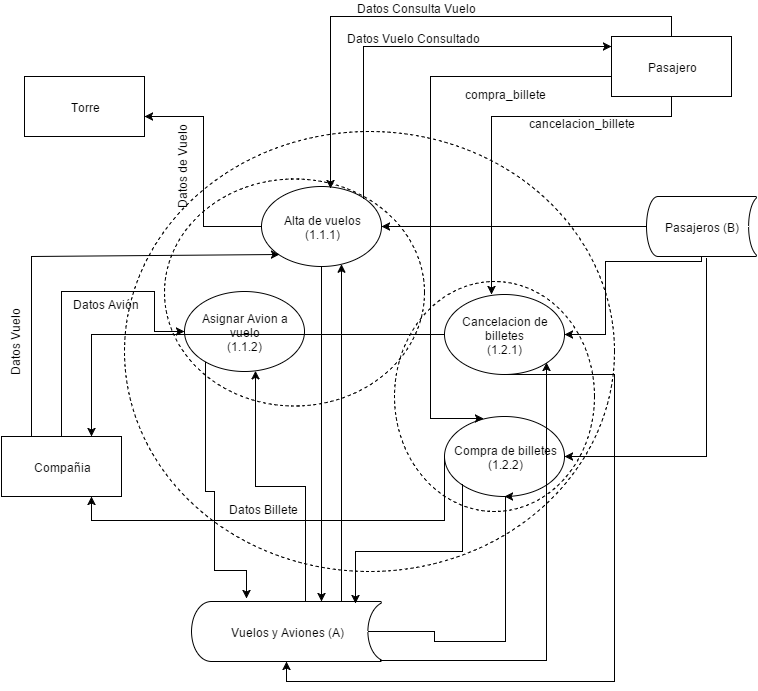

The diagram above was exported from draw.io. Its source (the exported page's mxGraphModel, read from the mxfile embedded in the PNG):
<mxGraphModel dx="880" dy="468" grid="1" gridSize="10" guides="1" tooltips="1" connect="1" arrows="1" fold="1" page="1" pageScale="1" pageWidth="1169" pageHeight="826" background="#ffffff" math="0">
  <root>
    <mxCell id="0" />
    <mxCell id="1" parent="0" />
    <mxCell id="596749e0d831783-2" value="Vuelos y Aviones (A)&lt;br&gt;" style="strokeWidth=1;html=1;shape=mxgraph.flowchart.stored_data;whiteSpace=wrap;" vertex="1" parent="1">
      <mxGeometry x="417" y="720" width="190" height="60" as="geometry" />
    </mxCell>
    <mxCell id="596749e0d831783-3" value="Compra de billetes&lt;div&gt;(1.2.2)&lt;/div&gt;" style="ellipse;whiteSpace=wrap;html=1;strokeWidth=1;fillColor=#ffffff;" vertex="1" parent="1">
      <mxGeometry x="670" y="534.990099009901" width="120" height="80" as="geometry" />
    </mxCell>
    <mxCell id="596749e0d831783-4" value="Torre" style="whiteSpace=wrap;html=1;" vertex="1" parent="1">
      <mxGeometry x="250" y="195" width="120" height="60" as="geometry" />
    </mxCell>
    <mxCell id="596749e0d831783-5" value="Alta de vuelos&lt;br&gt;(1.1.1)&lt;br&gt;" style="ellipse;whiteSpace=wrap;html=1;" vertex="1" parent="1">
      <mxGeometry x="487" y="305" width="120" height="80" as="geometry" />
    </mxCell>
    <mxCell id="596749e0d831783-6" value="Pasajero" style="whiteSpace=wrap;html=1;" vertex="1" parent="1">
      <mxGeometry x="837" y="155" width="120" height="60" as="geometry" />
    </mxCell>
    <mxCell id="596749e0d831783-7" value="" style="edgeStyle=orthogonalEdgeStyle;rounded=0;html=1;exitX=0.5;exitY=0;entryX=0;entryY=0.5;" edge="1" parent="1" source="596749e0d831783-21" target="596749e0d831783-35">
      <mxGeometry x="417.0000000000002" y="165.72413793103453" as="geometry">
        <mxPoint x="430" y="430" as="targetPoint" />
        <Array as="points">
          <mxPoint x="287" y="410" />
          <mxPoint x="380" y="410" />
          <mxPoint x="380" y="450" />
        </Array>
      </mxGeometry>
    </mxCell>
    <mxCell id="596749e0d831783-8" value="Datos Avión&lt;br&gt;" style="text;html=1;resizable=0;points=[];;align=center;verticalAlign=middle;labelBackgroundColor=#ffffff;" vertex="1" connectable="0" parent="596749e0d831783-7">
      <mxGeometry x="-0.416" y="-1" relative="1" as="geometry">
        <mxPoint x="42" y="-44" as="offset" />
      </mxGeometry>
    </mxCell>
    <mxCell id="596749e0d831783-9" value="" style="edgeStyle=orthogonalEdgeStyle;rounded=0;html=1;entryX=0.574;entryY=0.019;entryPerimeter=0;" edge="1" parent="1" source="596749e0d831783-6" target="596749e0d831783-5">
      <mxGeometry x="556.8965517241381" y="145.0344827586207" as="geometry">
        <mxPoint x="556.8965517241381" y="284.68965517241395" as="targetPoint" />
        <Array as="points">
          <mxPoint x="897" y="135" />
          <mxPoint x="556" y="135" />
        </Array>
      </mxGeometry>
    </mxCell>
    <mxCell id="596749e0d831783-10" value="Datos Consulta Vuelo&lt;br&gt;" style="text;html=1;resizable=0;points=[];;align=center;verticalAlign=middle;labelBackgroundColor=#ffffff;" vertex="1" connectable="0" parent="596749e0d831783-9">
      <mxGeometry x="0.1757" y="1" relative="1" as="geometry">
        <mxPoint x="37" y="-11" as="offset" />
      </mxGeometry>
    </mxCell>
    <mxCell id="596749e0d831783-11" value="" style="edgeStyle=orthogonalEdgeStyle;rounded=0;html=1;exitX=0;exitY=0.5;entryX=1.002;entryY=0.673;entryPerimeter=0;" edge="1" parent="1" source="596749e0d831783-5" target="596749e0d831783-4">
      <mxGeometry x="407" y="360.55172413793116" as="geometry">
        <mxPoint x="347" y="735" as="targetPoint" />
      </mxGeometry>
    </mxCell>
    <mxCell id="596749e0d831783-12" value="Datos de Vuelo&lt;br&gt;" style="text;html=1;resizable=0;points=[];;align=center;verticalAlign=middle;labelBackgroundColor=#ffffff;rotation=-90;direction=north;" vertex="1" connectable="0" parent="596749e0d831783-11">
      <mxGeometry x="0.5979" relative="1" as="geometry">
        <mxPoint x="-10" y="49" as="offset" />
      </mxGeometry>
    </mxCell>
    <mxCell id="596749e0d831783-13" value="Pasajeros (B&lt;span style=&quot;line-height: 1.2&quot;&gt;)&lt;/span&gt;" style="strokeWidth=1;html=1;shape=mxgraph.flowchart.stored_data;whiteSpace=wrap;" vertex="1" parent="1">
      <mxGeometry x="872" y="315" width="110" height="60" as="geometry" />
    </mxCell>
    <mxCell id="596749e0d831783-14" style="edgeStyle=orthogonalEdgeStyle;rounded=0;html=1;exitX=0.547;exitY=1.027;exitPerimeter=0;entryX=1;entryY=0.5;" edge="1" parent="1" source="596749e0d831783-13" target="596749e0d831783-3">
      <mxGeometry x="736.9999981619449" y="377" as="geometry">
        <Array as="points">
          <mxPoint x="932" y="575" />
        </Array>
      </mxGeometry>
    </mxCell>
    <mxCell id="596749e0d831783-15" style="edgeStyle=orthogonalEdgeStyle;rounded=0;html=1;startArrow=none;startFill=0;endArrow=classic;endFill=1;exitX=1;exitY=0;" edge="1" parent="1" source="596749e0d831783-5">
      <mxGeometry x="589.6551724137933" y="165.72413793103453" as="geometry">
        <Array as="points">
          <mxPoint x="589" y="165" />
        </Array>
        <mxPoint x="837" y="165" as="targetPoint" />
        <mxPoint x="597" y="307" as="sourcePoint" />
      </mxGeometry>
    </mxCell>
    <mxCell id="596749e0d831783-16" value="Datos Vuelo Consultado&lt;br&gt;" style="text;html=1;resizable=0;points=[];;align=center;verticalAlign=middle;labelBackgroundColor=#ffffff;" vertex="1" connectable="0" parent="596749e0d831783-15">
      <mxGeometry x="0.1673" y="-5" relative="1" as="geometry">
        <mxPoint x="-32" y="-15" as="offset" />
      </mxGeometry>
    </mxCell>
    <mxCell id="596749e0d831783-17" style="edgeStyle=orthogonalEdgeStyle;rounded=0;html=1;jettySize=auto;orthogonalLoop=1;" edge="1" parent="1" source="596749e0d831783-5" target="596749e0d831783-2">
      <mxGeometry x="547" y="385" as="geometry">
        <Array as="points">
          <mxPoint x="547" y="555" />
          <mxPoint x="547" y="555" />
        </Array>
      </mxGeometry>
    </mxCell>
    <mxCell id="596749e0d831783-18" style="edgeStyle=orthogonalEdgeStyle;rounded=0;html=1;jettySize=auto;orthogonalLoop=1;" edge="1" parent="1" source="596749e0d831783-2" target="596749e0d831783-5">
      <mxGeometry x="572" y="381.36237371545235" as="geometry">
        <Array as="points">
          <mxPoint x="567" y="555" />
          <mxPoint x="567" y="555" />
        </Array>
      </mxGeometry>
    </mxCell>
    <mxCell id="596749e0d831783-19" value="" style="endArrow=classic;html=1;fontFamily=Lucida Console;fontSize=12;entryX=0.5;entryY=1;exitX=0.93;exitY=0.5;exitPerimeter=0;edgeStyle=orthogonalEdgeStyle;rounded=0;" edge="1" parent="1" source="596749e0d831783-2" target="596749e0d831783-3">
      <mxGeometry x="654" y="485" width="50" height="50" as="geometry">
        <mxPoint x="697" y="585" as="sourcePoint" />
        <mxPoint x="717" y="745" as="targetPoint" />
        <Array as="points">
          <mxPoint x="660" y="750" />
          <mxPoint x="660" y="760" />
          <mxPoint x="731" y="760" />
        </Array>
      </mxGeometry>
    </mxCell>
    <mxCell id="596749e0d831783-20" style="edgeStyle=orthogonalEdgeStyle;rounded=0;html=1;exitX=0;exitY=1;endArrow=classic;endFill=1;jettySize=auto;orthogonalLoop=1;fontFamily=Lucida Console;fontSize=12;" edge="1" parent="1" source="596749e0d831783-3">
      <mxGeometry x="633" y="473" as="geometry">
        <mxPoint x="581" y="722" as="targetPoint" />
        <Array as="points">
          <mxPoint x="688" y="670" />
          <mxPoint x="581" y="670" />
          <mxPoint x="581" y="722" />
        </Array>
      </mxGeometry>
    </mxCell>
    <mxCell id="596749e0d831783-21" value="Compañia&lt;br&gt;" style="whiteSpace=wrap;html=1;" vertex="1" parent="1">
      <mxGeometry x="227" y="555" width="120" height="60" as="geometry" />
    </mxCell>
    <mxCell id="596749e0d831783-22" style="edgeStyle=orthogonalEdgeStyle;rounded=0;html=1;startArrow=none;startFill=0;jettySize=auto;orthogonalLoop=1;endArrow=classic;endFill=1;" edge="1" parent="1" source="596749e0d831783-6">
      <mxGeometry x="717" y="215" as="geometry">
        <mxPoint x="717" y="413" as="targetPoint" />
        <Array as="points">
          <mxPoint x="897" y="235" />
          <mxPoint x="717" y="235" />
        </Array>
      </mxGeometry>
    </mxCell>
    <mxCell id="596749e0d831783-23" style="edgeStyle=orthogonalEdgeStyle;rounded=0;html=1;startArrow=none;startFill=0;jettySize=auto;orthogonalLoop=1;entryX=0.321;entryY=0.031;entryPerimeter=0;" edge="1" parent="1" source="596749e0d831783-6" target="596749e0d831783-3">
      <mxGeometry x="656" y="195" as="geometry">
        <mxPoint x="647" y="395" as="targetPoint" />
        <Array as="points">
          <mxPoint x="656" y="195" />
        </Array>
      </mxGeometry>
    </mxCell>
    <mxCell id="596749e0d831783-24" value="compra_billete" style="text;html=1;resizable=0;points=[];;align=center;verticalAlign=middle;labelBackgroundColor=none;" vertex="1" connectable="0" parent="596749e0d831783-23">
      <mxGeometry x="-0.2712" y="1" relative="1" as="geometry">
        <mxPoint x="73" y="-13" as="offset" />
      </mxGeometry>
    </mxCell>
    <mxCell id="596749e0d831783-25" style="edgeStyle=none;rounded=0;html=1;exitX=0.25;exitY=0;entryX=0;entryY=1;endArrow=classic;endFill=1;jettySize=auto;orthogonalLoop=1;fontFamily=Lucida Console;fontSize=12;" edge="1" parent="1" source="596749e0d831783-21" target="596749e0d831783-5">
      <mxGeometry x="257" y="373" as="geometry">
        <Array as="points">
          <mxPoint x="257" y="375" />
        </Array>
      </mxGeometry>
    </mxCell>
    <mxCell id="596749e0d831783-26" value="&lt;span&gt;Datos Vuelo&lt;/span&gt;" style="text;html=1;resizable=0;points=[];;align=center;verticalAlign=middle;labelBackgroundColor=#ffffff;rotation=-90;" vertex="1" connectable="0" parent="596749e0d831783-25">
      <mxGeometry x="-0.5608" y="-1" relative="1" as="geometry">
        <mxPoint x="-18" y="-1" as="offset" />
      </mxGeometry>
    </mxCell>
    <mxCell id="596749e0d831783-27" value="cancelacion_billete" style="text;html=1;resizable=0;points=[];autosize=1;align=left;verticalAlign=top;spacingTop=-4;" vertex="1" parent="1">
      <mxGeometry x="752" y="232" width="120" height="20" as="geometry" />
    </mxCell>
    <mxCell id="596749e0d831783-28" style="edgeStyle=orthogonalEdgeStyle;rounded=0;html=1;exitX=0;exitY=0.5;endArrow=classic;endFill=1;jettySize=auto;orthogonalLoop=1;fontFamily=Lucida Console;fontSize=12;entryX=0.75;entryY=1;" edge="1" parent="1" source="596749e0d831783-3" target="596749e0d831783-21">
      <mxGeometry x="317" y="445" as="geometry">
        <Array as="points">
          <mxPoint x="670" y="639" />
          <mxPoint x="317" y="639" />
        </Array>
        <mxPoint x="317" y="620" as="targetPoint" />
      </mxGeometry>
    </mxCell>
    <mxCell id="596749e0d831783-29" value="&lt;span&gt;Datos Billete&lt;/span&gt;" style="text;html=1;resizable=0;points=[];;align=center;verticalAlign=middle;labelBackgroundColor=#ffffff;" vertex="1" connectable="0" parent="596749e0d831783-28">
      <mxGeometry x="0.2049" y="2" relative="1" as="geometry">
        <mxPoint x="20" y="-15" as="offset" />
      </mxGeometry>
    </mxCell>
    <mxCell id="596749e0d831783-30" style="edgeStyle=none;rounded=0;html=1;exitX=0;exitY=0.5;exitPerimeter=0;entryX=1;entryY=0.5;endArrow=classic;endFill=1;jettySize=auto;orthogonalLoop=1;fontFamily=Lucida Console;fontSize=12;" edge="1" parent="1" source="596749e0d831783-13" target="596749e0d831783-5">
      <mxGeometry x="607" y="345" as="geometry" />
    </mxCell>
    <mxCell id="596749e0d831783-32" style="edgeStyle=orthogonalEdgeStyle;rounded=0;html=1;exitX=0.5;exitY=0;entryX=0.5;entryY=0;jettySize=auto;orthogonalLoop=1;strokeColor=#000000;" edge="1" parent="1" source="596749e0d831783-3" target="596749e0d831783-3">
      <mxGeometry relative="1" as="geometry" />
    </mxCell>
    <mxCell id="596749e0d831783-33" value="Cancelacion de billetes&lt;div&gt;(1.2.1)&lt;/div&gt;" style="ellipse;whiteSpace=wrap;html=1;strokeWidth=1;fillColor=#ffffff;" vertex="1" parent="1">
      <mxGeometry x="670" y="412.990099009901" width="120" height="80" as="geometry" />
    </mxCell>
    <mxCell id="596749e0d831783-34" style="edgeStyle=orthogonalEdgeStyle;rounded=0;html=1;entryX=1;entryY=0.5;jettySize=auto;orthogonalLoop=1;strokeColor=#000000;" edge="1" parent="1" source="596749e0d831783-13" target="596749e0d831783-33">
      <mxGeometry relative="1" as="geometry">
        <Array as="points">
          <mxPoint x="927" y="380" />
          <mxPoint x="831" y="380" />
          <mxPoint x="831" y="453" />
        </Array>
      </mxGeometry>
    </mxCell>
    <mxCell id="596749e0d831783-35" value="Asignar Avion a vuelo&lt;br&gt;(1.1.2)&lt;br&gt;" style="ellipse;whiteSpace=wrap;html=1;" vertex="1" parent="1">
      <mxGeometry x="410" y="410" width="120" height="80" as="geometry" />
    </mxCell>
    <mxCell id="596749e0d831783-36" style="edgeStyle=orthogonalEdgeStyle;rounded=0;html=1;entryX=0.291;entryY=-0.053;entryPerimeter=0;jettySize=auto;orthogonalLoop=1;strokeColor=#000000;" edge="1" parent="1" source="596749e0d831783-35" target="596749e0d831783-2">
      <mxGeometry relative="1" as="geometry">
        <Array as="points">
          <mxPoint x="431" y="610" />
          <mxPoint x="440" y="610" />
          <mxPoint x="440" y="689" />
          <mxPoint x="472" y="689" />
        </Array>
      </mxGeometry>
    </mxCell>
    <mxCell id="596749e0d831783-37" style="edgeStyle=orthogonalEdgeStyle;rounded=0;html=1;jettySize=auto;orthogonalLoop=1;strokeColor=#000000;" edge="1" parent="1" source="596749e0d831783-2" target="596749e0d831783-35">
      <mxGeometry relative="1" as="geometry">
        <Array as="points">
          <mxPoint x="531" y="605" />
          <mxPoint x="481" y="605" />
        </Array>
      </mxGeometry>
    </mxCell>
    <mxCell id="54cf334c63ff75a-1" style="edgeStyle=orthogonalEdgeStyle;rounded=0;html=1;exitX=0.5;exitY=1;entryX=0.5;entryY=1;entryPerimeter=0;endArrow=classic;endFill=1;jettySize=auto;orthogonalLoop=1;plain-gray;strokeColor=#000000;" edge="1" parent="1" source="596749e0d831783-33" target="596749e0d831783-2">
      <mxGeometry relative="1" as="geometry">
        <Array as="points">
          <mxPoint x="840" y="493" />
          <mxPoint x="840" y="800" />
          <mxPoint x="512" y="800" />
        </Array>
      </mxGeometry>
    </mxCell>
    <mxCell id="54cf334c63ff75a-3" style="edgeStyle=orthogonalEdgeStyle;rounded=0;html=1;exitX=0.995;exitY=0.99;exitPerimeter=0;entryX=1;entryY=1;endArrow=classic;endFill=1;jettySize=auto;orthogonalLoop=1;plain-gray;strokeColor=#000000;" edge="1" parent="1" source="596749e0d831783-2" target="596749e0d831783-33">
      <mxGeometry relative="1" as="geometry">
        <Array as="points">
          <mxPoint x="772" y="779" />
        </Array>
      </mxGeometry>
    </mxCell>
    <mxCell id="54cf334c63ff75a-4" style="edgeStyle=orthogonalEdgeStyle;rounded=0;html=1;exitX=0;exitY=0.5;entryX=0.75;entryY=0;endArrow=classic;endFill=1;jettySize=auto;orthogonalLoop=1;plain-gray;strokeColor=#000000;" edge="1" parent="1" source="596749e0d831783-33" target="596749e0d831783-21">
      <mxGeometry relative="1" as="geometry" />
    </mxCell>
    <mxCell id="54cf334c63ff75a-6" value="" style="ellipse;whiteSpace=wrap;html=1;dashed=1;strokeWidth=1;fillColor=none;gradientColor=#ffffff;" vertex="1" parent="1">
      <mxGeometry x="350" y="250" width="490" height="440" as="geometry" />
    </mxCell>
    <mxCell id="54cf334c63ff75a-8" value="" style="ellipse;whiteSpace=wrap;html=1;dashed=1;strokeWidth=1;fillColor=none;gradientColor=#ffffff;" vertex="1" parent="1">
      <mxGeometry x="620" y="400" width="200" height="230" as="geometry" />
    </mxCell>
    <mxCell id="54cf334c63ff75a-9" value="" style="ellipse;whiteSpace=wrap;html=1;dashed=1;strokeWidth=1;fillColor=none;gradientColor=#ffffff;" vertex="1" parent="1">
      <mxGeometry x="390" y="297" width="260" height="227" as="geometry" />
    </mxCell>
  </root>
</mxGraphModel>